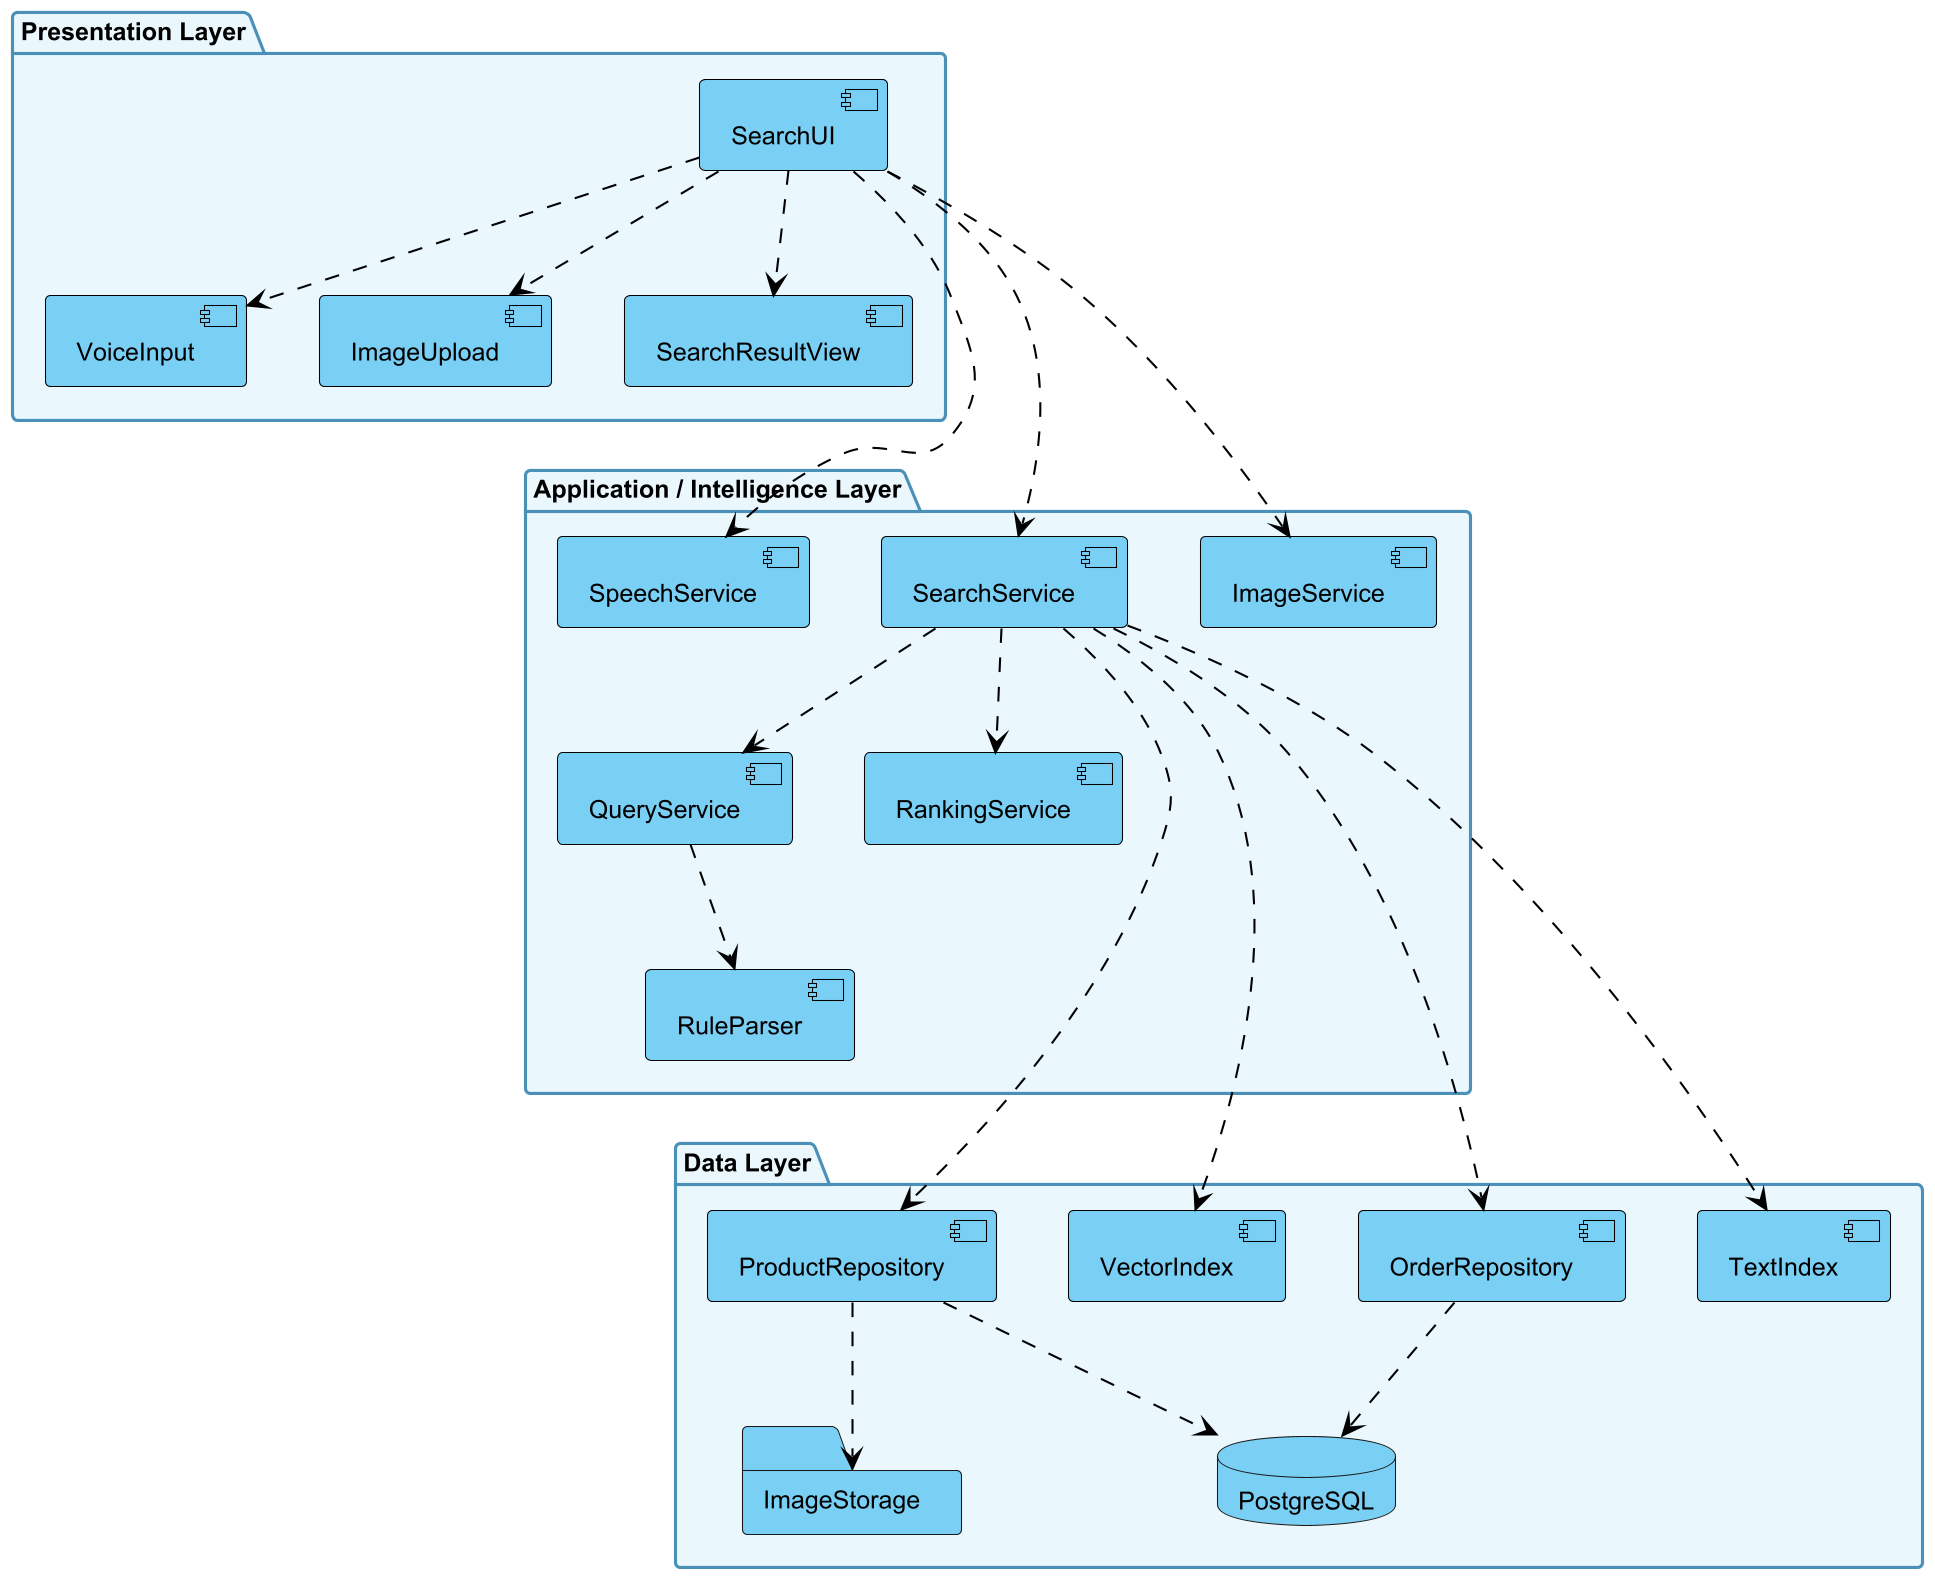

The diagram above was rendered by PlantUML. Its source (embedded in the PNG):
@startuml component
!include _style.iuml
skinparam componentStyle uml2
top to bottom direction

package "Presentation Layer" {
  component SearchUI
  component VoiceInput
  component ImageUpload
  component SearchResultView
}

package "Application / Intelligence Layer" {
  component SpeechService
  component ImageService
  component SearchService
  component QueryService
  component RuleParser
  component RankingService
}

package "Data Layer" {
  component ProductRepository
  component OrderRepository
  component TextIndex
  component VectorIndex
  database "PostgreSQL" as DB
  folder "ImageStorage" as IMG
}

SearchUI ..> VoiceInput
SearchUI ..> ImageUpload
SearchUI ..> SearchResultView

SearchUI ..> SpeechService
SearchUI ..> ImageService
SearchUI ..> SearchService

SearchService ..> QueryService
QueryService ..> RuleParser
SearchService ..> RankingService

SearchService ..> ProductRepository
SearchService ..> OrderRepository
SearchService ..> TextIndex
SearchService ..> VectorIndex

ProductRepository ..> DB
OrderRepository ..> DB
ProductRepository ..> IMG

' keep the three layers stacked top to bottom
VoiceInput -[hidden]down-> SpeechService
SearchResultView -[hidden]down-> SearchService
RuleParser -[hidden]down-> ProductRepository
RankingService -[hidden]down-> VectorIndex
@enduml